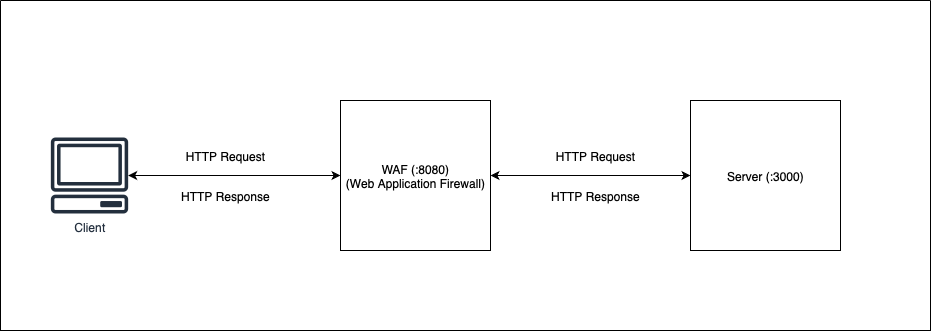

The diagram above was exported from draw.io. Its source (the exported page's mxGraphModel, read from the mxfile embedded in the PNG):
<mxGraphModel dx="3551" dy="1267" grid="1" gridSize="10" guides="1" tooltips="1" connect="1" arrows="1" fold="1" page="1" pageScale="1" pageWidth="850" pageHeight="1100" background="#FFFFFF" math="0" shadow="0">
  <root>
    <mxCell id="0" />
    <mxCell id="1" parent="0" />
    <mxCell id="2tnq50yr_fKTT2smcHPe-8" value="Client&lt;div&gt;&lt;br&gt;&lt;/div&gt;" style="sketch=0;outlineConnect=0;fontColor=#232F3E;gradientColor=none;fillColor=#232F3D;strokeColor=none;dashed=0;verticalLabelPosition=bottom;verticalAlign=top;align=center;html=1;fontSize=12;fontStyle=0;aspect=fixed;pointerEvents=1;shape=mxgraph.aws4.client;" vertex="1" parent="1">
      <mxGeometry x="-1250" y="367" width="78" height="76" as="geometry" />
    </mxCell>
    <mxCell id="2tnq50yr_fKTT2smcHPe-9" value="Server (:3000)" style="whiteSpace=wrap;html=1;aspect=fixed;" vertex="1" parent="1">
      <mxGeometry x="-610" y="330" width="150" height="150" as="geometry" />
    </mxCell>
    <mxCell id="2tnq50yr_fKTT2smcHPe-10" value="WAF (:8080)&lt;div&gt;(Web Application Firewall)&lt;/div&gt;" style="whiteSpace=wrap;html=1;aspect=fixed;" vertex="1" parent="1">
      <mxGeometry x="-960" y="330" width="150" height="150" as="geometry" />
    </mxCell>
    <mxCell id="2tnq50yr_fKTT2smcHPe-11" value="" style="endArrow=classic;startArrow=classic;html=1;rounded=0;entryX=0;entryY=0.5;entryDx=0;entryDy=0;" edge="1" parent="1" source="2tnq50yr_fKTT2smcHPe-8" target="2tnq50yr_fKTT2smcHPe-10">
      <mxGeometry width="50" height="50" relative="1" as="geometry">
        <mxPoint x="-1150" y="410" as="sourcePoint" />
        <mxPoint x="-1100" y="360" as="targetPoint" />
      </mxGeometry>
    </mxCell>
    <mxCell id="2tnq50yr_fKTT2smcHPe-12" value="" style="endArrow=classic;startArrow=classic;html=1;rounded=0;exitX=1;exitY=0.5;exitDx=0;exitDy=0;entryX=0;entryY=0.5;entryDx=0;entryDy=0;" edge="1" parent="1" source="2tnq50yr_fKTT2smcHPe-10" target="2tnq50yr_fKTT2smcHPe-9">
      <mxGeometry width="50" height="50" relative="1" as="geometry">
        <mxPoint x="-800" y="404.52" as="sourcePoint" />
        <mxPoint x="-670" y="370" as="targetPoint" />
      </mxGeometry>
    </mxCell>
    <mxCell id="2tnq50yr_fKTT2smcHPe-13" value="HTTP Request" style="text;html=1;align=center;verticalAlign=middle;whiteSpace=wrap;rounded=0;" vertex="1" parent="1">
      <mxGeometry x="-1130" y="370" width="110" height="30" as="geometry" />
    </mxCell>
    <mxCell id="2tnq50yr_fKTT2smcHPe-14" value="HTTP Response" style="text;html=1;align=center;verticalAlign=middle;whiteSpace=wrap;rounded=0;" vertex="1" parent="1">
      <mxGeometry x="-1130" y="410" width="110" height="30" as="geometry" />
    </mxCell>
    <mxCell id="2tnq50yr_fKTT2smcHPe-15" value="HTTP Request" style="text;html=1;align=center;verticalAlign=middle;whiteSpace=wrap;rounded=0;" vertex="1" parent="1">
      <mxGeometry x="-760" y="370" width="110" height="30" as="geometry" />
    </mxCell>
    <mxCell id="2tnq50yr_fKTT2smcHPe-16" value="HTTP Response" style="text;html=1;align=center;verticalAlign=middle;whiteSpace=wrap;rounded=0;" vertex="1" parent="1">
      <mxGeometry x="-760" y="410" width="110" height="30" as="geometry" />
    </mxCell>
    <mxCell id="2tnq50yr_fKTT2smcHPe-17" value="" style="swimlane;startSize=0;" vertex="1" parent="1">
      <mxGeometry x="-1300" y="230" width="930" height="330" as="geometry" />
    </mxCell>
  </root>
</mxGraphModel>